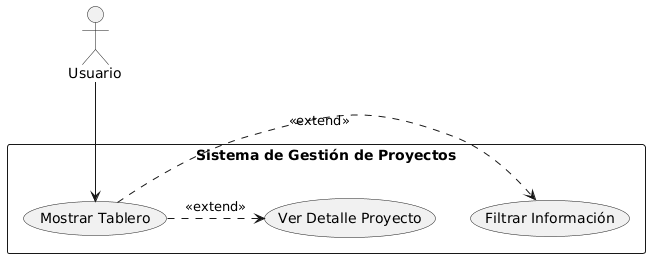

The diagram above was rendered by PlantUML. Its source (embedded in the PNG):
@startuml
actor Usuario

rectangle "Sistema de Gestión de Proyectos" {
  Usuario --> (Mostrar Tablero)
  (Mostrar Tablero) .> (Filtrar Información) : <<extend>>
  (Mostrar Tablero) .> (Ver Detalle Proyecto) : <<extend>>
}
@enduml